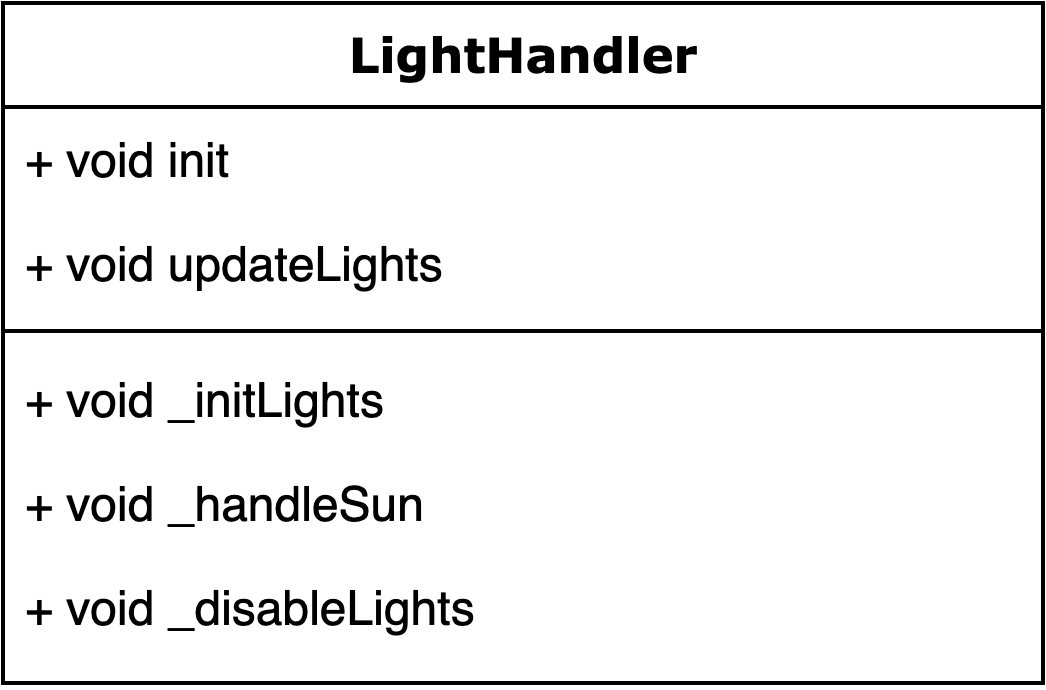

The diagram above was exported from draw.io. Its source (the exported page's mxGraphModel, read from the mxfile embedded in the PNG):
<mxGraphModel dx="3188" dy="538" grid="1" gridSize="10" guides="1" tooltips="1" connect="1" arrows="1" fold="1" page="1" pageScale="1" pageWidth="1100" pageHeight="850" background="#ffffff" math="0" shadow="0">
  <root>
    <mxCell id="0" />
    <mxCell id="1" parent="0" />
    <mxCell id="2" value="LightHandler" style="swimlane;html=1;fontStyle=1;align=center;verticalAlign=top;childLayout=stackLayout;horizontal=1;startSize=26;horizontalStack=0;resizeParent=1;resizeLast=0;collapsible=1;marginBottom=0;swimlaneFillColor=#ffffff;rounded=0;shadow=0;comic=0;labelBackgroundColor=none;strokeWidth=1;fillColor=none;fontFamily=Verdana;fontSize=12" vertex="1" parent="1">
      <mxGeometry x="-420" y="50" width="260" height="170" as="geometry" />
    </mxCell>
    <mxCell id="3" value="+ void&amp;nbsp;init" style="text;html=1;strokeColor=none;fillColor=none;align=left;verticalAlign=top;spacingLeft=4;spacingRight=4;whiteSpace=wrap;overflow=hidden;rotatable=0;points=[[0,0.5],[1,0.5]];portConstraint=eastwest;" vertex="1" parent="2">
      <mxGeometry y="26" width="260" height="26" as="geometry" />
    </mxCell>
    <mxCell id="4" value="+ void updateLights" style="text;html=1;strokeColor=none;fillColor=none;align=left;verticalAlign=top;spacingLeft=4;spacingRight=4;whiteSpace=wrap;overflow=hidden;rotatable=0;points=[[0,0.5],[1,0.5]];portConstraint=eastwest;" vertex="1" parent="2">
      <mxGeometry y="52" width="260" height="26" as="geometry" />
    </mxCell>
    <mxCell id="5" value="" style="line;html=1;strokeWidth=1;fillColor=none;align=left;verticalAlign=middle;spacingTop=-1;spacingLeft=3;spacingRight=3;rotatable=0;labelPosition=right;points=[];portConstraint=eastwest;" vertex="1" parent="2">
      <mxGeometry y="78" width="260" height="8" as="geometry" />
    </mxCell>
    <mxCell id="6" value="+ void _initLights" style="text;html=1;strokeColor=none;fillColor=none;align=left;verticalAlign=top;spacingLeft=4;spacingRight=4;whiteSpace=wrap;overflow=hidden;rotatable=0;points=[[0,0.5],[1,0.5]];portConstraint=eastwest;" vertex="1" parent="2">
      <mxGeometry y="86" width="260" height="26" as="geometry" />
    </mxCell>
    <mxCell id="7" value="+ void _handleSun" style="text;html=1;strokeColor=none;fillColor=none;align=left;verticalAlign=top;spacingLeft=4;spacingRight=4;whiteSpace=wrap;overflow=hidden;rotatable=0;points=[[0,0.5],[1,0.5]];portConstraint=eastwest;" vertex="1" parent="2">
      <mxGeometry y="112" width="260" height="26" as="geometry" />
    </mxCell>
    <mxCell id="8" value="+ void _disableLights" style="text;html=1;strokeColor=none;fillColor=none;align=left;verticalAlign=top;spacingLeft=4;spacingRight=4;whiteSpace=wrap;overflow=hidden;rotatable=0;points=[[0,0.5],[1,0.5]];portConstraint=eastwest;" vertex="1" parent="2">
      <mxGeometry y="138" width="260" height="26" as="geometry" />
    </mxCell>
  </root>
</mxGraphModel>